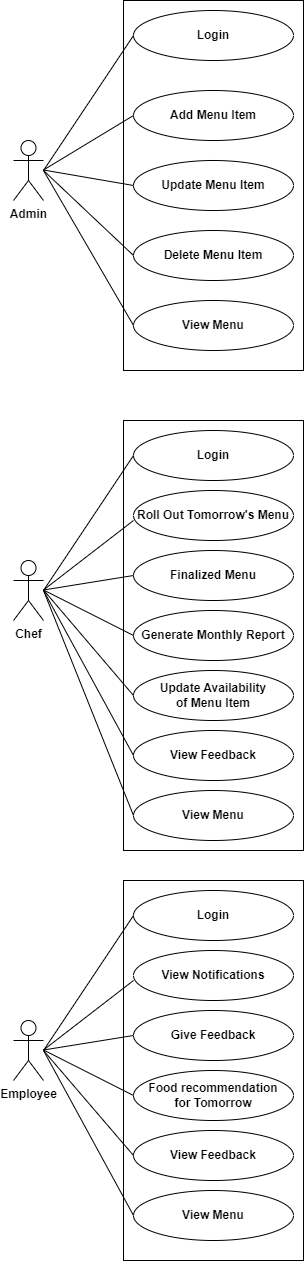

The diagram above was exported from draw.io. Its source (the exported page's mxGraphModel, read from the mxfile embedded in the PNG):
<mxGraphModel dx="880" dy="3734" grid="1" gridSize="10" guides="1" tooltips="1" connect="1" arrows="1" fold="1" page="1" pageScale="1" pageWidth="850" pageHeight="1100" math="0" shadow="0">
  <root>
    <mxCell id="0" />
    <mxCell id="1" parent="0" />
    <mxCell id="1nyr-7jDnlbCqKUEovIS-47" value="&lt;b&gt;Admin&lt;/b&gt;" style="shape=umlActor;verticalLabelPosition=bottom;verticalAlign=top;html=1;outlineConnect=0;" parent="1" vertex="1">
      <mxGeometry x="50" y="-2180" width="30" height="60" as="geometry" />
    </mxCell>
    <mxCell id="1nyr-7jDnlbCqKUEovIS-48" value="" style="rounded=0;whiteSpace=wrap;html=1;" parent="1" vertex="1">
      <mxGeometry x="160" y="-2320" width="180" height="370" as="geometry" />
    </mxCell>
    <mxCell id="1nyr-7jDnlbCqKUEovIS-49" value="&lt;b&gt;Login&lt;/b&gt;" style="ellipse;whiteSpace=wrap;html=1;" parent="1" vertex="1">
      <mxGeometry x="170" y="-2310" width="160" height="50" as="geometry" />
    </mxCell>
    <mxCell id="1nyr-7jDnlbCqKUEovIS-52" value="&lt;b&gt;Add Menu Item&lt;/b&gt;" style="ellipse;whiteSpace=wrap;html=1;" parent="1" vertex="1">
      <mxGeometry x="170" y="-2230" width="160" height="50" as="geometry" />
    </mxCell>
    <mxCell id="1nyr-7jDnlbCqKUEovIS-53" value="&lt;b&gt;Update Menu Item&lt;/b&gt;" style="ellipse;whiteSpace=wrap;html=1;" parent="1" vertex="1">
      <mxGeometry x="170" y="-2160" width="160" height="50" as="geometry" />
    </mxCell>
    <mxCell id="1nyr-7jDnlbCqKUEovIS-54" value="&lt;b&gt;Delete Menu Item&lt;/b&gt;" style="ellipse;whiteSpace=wrap;html=1;" parent="1" vertex="1">
      <mxGeometry x="170" y="-2090" width="160" height="50" as="geometry" />
    </mxCell>
    <mxCell id="1nyr-7jDnlbCqKUEovIS-55" value="" style="endArrow=none;html=1;rounded=0;entryX=0;entryY=0.5;entryDx=0;entryDy=0;" parent="1" target="1nyr-7jDnlbCqKUEovIS-54" edge="1">
      <mxGeometry width="50" height="50" relative="1" as="geometry">
        <mxPoint x="80" y="-2150" as="sourcePoint" />
        <mxPoint x="130" y="-2200" as="targetPoint" />
      </mxGeometry>
    </mxCell>
    <mxCell id="1nyr-7jDnlbCqKUEovIS-56" value="" style="endArrow=none;html=1;rounded=0;entryX=0;entryY=0.5;entryDx=0;entryDy=0;" parent="1" target="1nyr-7jDnlbCqKUEovIS-49" edge="1">
      <mxGeometry width="50" height="50" relative="1" as="geometry">
        <mxPoint x="80" y="-2150" as="sourcePoint" />
        <mxPoint x="130" y="-2200" as="targetPoint" />
      </mxGeometry>
    </mxCell>
    <mxCell id="1nyr-7jDnlbCqKUEovIS-59" value="" style="endArrow=none;html=1;rounded=0;entryX=0;entryY=0.5;entryDx=0;entryDy=0;" parent="1" target="1nyr-7jDnlbCqKUEovIS-52" edge="1">
      <mxGeometry width="50" height="50" relative="1" as="geometry">
        <mxPoint x="80" y="-2150.5" as="sourcePoint" />
        <mxPoint x="150" y="-2150.5" as="targetPoint" />
      </mxGeometry>
    </mxCell>
    <mxCell id="1nyr-7jDnlbCqKUEovIS-60" value="" style="endArrow=none;html=1;rounded=0;entryX=0;entryY=0.5;entryDx=0;entryDy=0;" parent="1" target="1nyr-7jDnlbCqKUEovIS-53" edge="1">
      <mxGeometry width="50" height="50" relative="1" as="geometry">
        <mxPoint x="80" y="-2150.5" as="sourcePoint" />
        <mxPoint x="150" y="-2150.5" as="targetPoint" />
      </mxGeometry>
    </mxCell>
    <mxCell id="1nyr-7jDnlbCqKUEovIS-61" value="&lt;b&gt;View Menu&lt;/b&gt;" style="ellipse;whiteSpace=wrap;html=1;" parent="1" vertex="1">
      <mxGeometry x="170" y="-2020" width="160" height="50" as="geometry" />
    </mxCell>
    <mxCell id="1nyr-7jDnlbCqKUEovIS-62" value="" style="endArrow=none;html=1;rounded=0;entryX=0;entryY=0.5;entryDx=0;entryDy=0;" parent="1" target="1nyr-7jDnlbCqKUEovIS-61" edge="1">
      <mxGeometry width="50" height="50" relative="1" as="geometry">
        <mxPoint x="80" y="-2150" as="sourcePoint" />
        <mxPoint x="140" y="-2140" as="targetPoint" />
      </mxGeometry>
    </mxCell>
    <mxCell id="1nyr-7jDnlbCqKUEovIS-63" value="&lt;b&gt;Chef&lt;/b&gt;" style="shape=umlActor;verticalLabelPosition=bottom;verticalAlign=top;html=1;outlineConnect=0;" parent="1" vertex="1">
      <mxGeometry x="50" y="-1760" width="30" height="60" as="geometry" />
    </mxCell>
    <mxCell id="1nyr-7jDnlbCqKUEovIS-64" value="" style="rounded=0;whiteSpace=wrap;html=1;" parent="1" vertex="1">
      <mxGeometry x="160" y="-1900" width="180" height="430" as="geometry" />
    </mxCell>
    <mxCell id="1nyr-7jDnlbCqKUEovIS-65" value="&lt;b&gt;Login&lt;/b&gt;" style="ellipse;whiteSpace=wrap;html=1;" parent="1" vertex="1">
      <mxGeometry x="170" y="-1890" width="160" height="50" as="geometry" />
    </mxCell>
    <mxCell id="1nyr-7jDnlbCqKUEovIS-66" value="&lt;b&gt;Roll Out Tomorrow's Menu&lt;/b&gt;" style="ellipse;whiteSpace=wrap;html=1;" parent="1" vertex="1">
      <mxGeometry x="170" y="-1830" width="160" height="50" as="geometry" />
    </mxCell>
    <mxCell id="1nyr-7jDnlbCqKUEovIS-67" value="&lt;b&gt;Finalized Menu&lt;/b&gt;" style="ellipse;whiteSpace=wrap;html=1;" parent="1" vertex="1">
      <mxGeometry x="170" y="-1770" width="160" height="50" as="geometry" />
    </mxCell>
    <mxCell id="1nyr-7jDnlbCqKUEovIS-68" value="&lt;b&gt;Generate Monthly Report&lt;/b&gt;" style="ellipse;whiteSpace=wrap;html=1;" parent="1" vertex="1">
      <mxGeometry x="170" y="-1710" width="160" height="50" as="geometry" />
    </mxCell>
    <mxCell id="1nyr-7jDnlbCqKUEovIS-69" value="&lt;b&gt;Update Availability &lt;br&gt;of Menu Item&lt;/b&gt;" style="ellipse;whiteSpace=wrap;html=1;" parent="1" vertex="1">
      <mxGeometry x="170" y="-1650" width="160" height="50" as="geometry" />
    </mxCell>
    <mxCell id="1nyr-7jDnlbCqKUEovIS-70" value="&lt;b&gt;View Feedback&lt;/b&gt;" style="ellipse;whiteSpace=wrap;html=1;" parent="1" vertex="1">
      <mxGeometry x="170" y="-1590" width="160" height="50" as="geometry" />
    </mxCell>
    <mxCell id="1nyr-7jDnlbCqKUEovIS-71" value="" style="endArrow=none;html=1;rounded=0;entryX=0;entryY=0.5;entryDx=0;entryDy=0;" parent="1" target="1nyr-7jDnlbCqKUEovIS-70" edge="1">
      <mxGeometry width="50" height="50" relative="1" as="geometry">
        <mxPoint x="80" y="-1730" as="sourcePoint" />
        <mxPoint x="130" y="-1780" as="targetPoint" />
      </mxGeometry>
    </mxCell>
    <mxCell id="1nyr-7jDnlbCqKUEovIS-72" value="" style="endArrow=none;html=1;rounded=0;entryX=0;entryY=0.5;entryDx=0;entryDy=0;" parent="1" target="1nyr-7jDnlbCqKUEovIS-65" edge="1">
      <mxGeometry width="50" height="50" relative="1" as="geometry">
        <mxPoint x="80" y="-1730" as="sourcePoint" />
        <mxPoint x="130" y="-1780" as="targetPoint" />
      </mxGeometry>
    </mxCell>
    <mxCell id="1nyr-7jDnlbCqKUEovIS-73" value="" style="endArrow=none;html=1;rounded=0;entryX=0;entryY=0.6;entryDx=0;entryDy=0;entryPerimeter=0;" parent="1" target="1nyr-7jDnlbCqKUEovIS-66" edge="1">
      <mxGeometry width="50" height="50" relative="1" as="geometry">
        <mxPoint x="80" y="-1730.5" as="sourcePoint" />
        <mxPoint x="150" y="-1730.5" as="targetPoint" />
      </mxGeometry>
    </mxCell>
    <mxCell id="1nyr-7jDnlbCqKUEovIS-74" value="" style="endArrow=none;html=1;rounded=0;entryX=0;entryY=0.5;entryDx=0;entryDy=0;" parent="1" target="1nyr-7jDnlbCqKUEovIS-67" edge="1">
      <mxGeometry width="50" height="50" relative="1" as="geometry">
        <mxPoint x="80" y="-1730.5" as="sourcePoint" />
        <mxPoint x="150" y="-1730.5" as="targetPoint" />
      </mxGeometry>
    </mxCell>
    <mxCell id="1nyr-7jDnlbCqKUEovIS-75" value="" style="endArrow=none;html=1;rounded=0;entryX=0;entryY=0.5;entryDx=0;entryDy=0;" parent="1" target="1nyr-7jDnlbCqKUEovIS-68" edge="1">
      <mxGeometry width="50" height="50" relative="1" as="geometry">
        <mxPoint x="80" y="-1730.5" as="sourcePoint" />
        <mxPoint x="150" y="-1730.5" as="targetPoint" />
      </mxGeometry>
    </mxCell>
    <mxCell id="1nyr-7jDnlbCqKUEovIS-76" value="" style="endArrow=none;html=1;rounded=0;entryX=0;entryY=0.5;entryDx=0;entryDy=0;" parent="1" target="1nyr-7jDnlbCqKUEovIS-69" edge="1">
      <mxGeometry width="50" height="50" relative="1" as="geometry">
        <mxPoint x="80" y="-1730.5" as="sourcePoint" />
        <mxPoint x="150" y="-1730.5" as="targetPoint" />
      </mxGeometry>
    </mxCell>
    <mxCell id="1nyr-7jDnlbCqKUEovIS-77" value="&lt;b&gt;View Menu&lt;/b&gt;" style="ellipse;whiteSpace=wrap;html=1;" parent="1" vertex="1">
      <mxGeometry x="170" y="-1530" width="160" height="50" as="geometry" />
    </mxCell>
    <mxCell id="1nyr-7jDnlbCqKUEovIS-78" value="" style="endArrow=none;html=1;rounded=0;entryX=0;entryY=0.5;entryDx=0;entryDy=0;" parent="1" target="1nyr-7jDnlbCqKUEovIS-77" edge="1">
      <mxGeometry width="50" height="50" relative="1" as="geometry">
        <mxPoint x="80" y="-1730" as="sourcePoint" />
        <mxPoint x="140" y="-1720" as="targetPoint" />
      </mxGeometry>
    </mxCell>
    <mxCell id="1nyr-7jDnlbCqKUEovIS-79" value="&lt;b&gt;Employee&lt;/b&gt;" style="shape=umlActor;verticalLabelPosition=bottom;verticalAlign=top;html=1;outlineConnect=0;" parent="1" vertex="1">
      <mxGeometry x="50" y="-1300" width="30" height="60" as="geometry" />
    </mxCell>
    <mxCell id="1nyr-7jDnlbCqKUEovIS-80" value="" style="rounded=0;whiteSpace=wrap;html=1;" parent="1" vertex="1">
      <mxGeometry x="160" y="-1440" width="180" height="380" as="geometry" />
    </mxCell>
    <mxCell id="1nyr-7jDnlbCqKUEovIS-81" value="&lt;b&gt;Login&lt;/b&gt;" style="ellipse;whiteSpace=wrap;html=1;" parent="1" vertex="1">
      <mxGeometry x="170" y="-1430" width="160" height="50" as="geometry" />
    </mxCell>
    <mxCell id="1nyr-7jDnlbCqKUEovIS-82" value="&lt;b&gt;View Notifications&lt;/b&gt;" style="ellipse;whiteSpace=wrap;html=1;" parent="1" vertex="1">
      <mxGeometry x="170" y="-1370" width="160" height="50" as="geometry" />
    </mxCell>
    <mxCell id="1nyr-7jDnlbCqKUEovIS-83" value="&lt;b&gt;Give Feedback&lt;/b&gt;" style="ellipse;whiteSpace=wrap;html=1;" parent="1" vertex="1">
      <mxGeometry x="170" y="-1310" width="160" height="50" as="geometry" />
    </mxCell>
    <mxCell id="1nyr-7jDnlbCqKUEovIS-84" value="&lt;b&gt;Food recommendation&lt;br&gt;for Tomorrow&lt;/b&gt;" style="ellipse;whiteSpace=wrap;html=1;" parent="1" vertex="1">
      <mxGeometry x="170" y="-1250" width="160" height="50" as="geometry" />
    </mxCell>
    <mxCell id="1nyr-7jDnlbCqKUEovIS-85" value="&lt;b&gt;View Feedback&lt;/b&gt;" style="ellipse;whiteSpace=wrap;html=1;" parent="1" vertex="1">
      <mxGeometry x="170" y="-1190" width="160" height="50" as="geometry" />
    </mxCell>
    <mxCell id="1nyr-7jDnlbCqKUEovIS-86" value="" style="endArrow=none;html=1;rounded=0;entryX=0;entryY=0.5;entryDx=0;entryDy=0;" parent="1" target="1nyr-7jDnlbCqKUEovIS-85" edge="1">
      <mxGeometry width="50" height="50" relative="1" as="geometry">
        <mxPoint x="80" y="-1270" as="sourcePoint" />
        <mxPoint x="130" y="-1320" as="targetPoint" />
      </mxGeometry>
    </mxCell>
    <mxCell id="1nyr-7jDnlbCqKUEovIS-87" value="" style="endArrow=none;html=1;rounded=0;entryX=0;entryY=0.5;entryDx=0;entryDy=0;" parent="1" target="1nyr-7jDnlbCqKUEovIS-81" edge="1">
      <mxGeometry width="50" height="50" relative="1" as="geometry">
        <mxPoint x="80" y="-1270" as="sourcePoint" />
        <mxPoint x="130" y="-1320" as="targetPoint" />
      </mxGeometry>
    </mxCell>
    <mxCell id="1nyr-7jDnlbCqKUEovIS-88" value="" style="endArrow=none;html=1;rounded=0;entryX=0;entryY=0.6;entryDx=0;entryDy=0;entryPerimeter=0;" parent="1" target="1nyr-7jDnlbCqKUEovIS-82" edge="1">
      <mxGeometry width="50" height="50" relative="1" as="geometry">
        <mxPoint x="80" y="-1270.5" as="sourcePoint" />
        <mxPoint x="150" y="-1270.5" as="targetPoint" />
      </mxGeometry>
    </mxCell>
    <mxCell id="1nyr-7jDnlbCqKUEovIS-89" value="" style="endArrow=none;html=1;rounded=0;entryX=0;entryY=0.5;entryDx=0;entryDy=0;" parent="1" target="1nyr-7jDnlbCqKUEovIS-83" edge="1">
      <mxGeometry width="50" height="50" relative="1" as="geometry">
        <mxPoint x="80" y="-1270.5" as="sourcePoint" />
        <mxPoint x="150" y="-1270.5" as="targetPoint" />
      </mxGeometry>
    </mxCell>
    <mxCell id="1nyr-7jDnlbCqKUEovIS-90" value="" style="endArrow=none;html=1;rounded=0;entryX=0;entryY=0.5;entryDx=0;entryDy=0;" parent="1" target="1nyr-7jDnlbCqKUEovIS-84" edge="1">
      <mxGeometry width="50" height="50" relative="1" as="geometry">
        <mxPoint x="80" y="-1270.5" as="sourcePoint" />
        <mxPoint x="150" y="-1270.5" as="targetPoint" />
      </mxGeometry>
    </mxCell>
    <mxCell id="1nyr-7jDnlbCqKUEovIS-91" value="&lt;b&gt;View Menu&lt;/b&gt;" style="ellipse;whiteSpace=wrap;html=1;" parent="1" vertex="1">
      <mxGeometry x="170" y="-1130" width="160" height="50" as="geometry" />
    </mxCell>
    <mxCell id="1nyr-7jDnlbCqKUEovIS-92" value="" style="endArrow=none;html=1;rounded=0;entryX=0;entryY=0.5;entryDx=0;entryDy=0;" parent="1" target="1nyr-7jDnlbCqKUEovIS-91" edge="1">
      <mxGeometry width="50" height="50" relative="1" as="geometry">
        <mxPoint x="80" y="-1270" as="sourcePoint" />
        <mxPoint x="140" y="-1260" as="targetPoint" />
      </mxGeometry>
    </mxCell>
  </root>
</mxGraphModel>